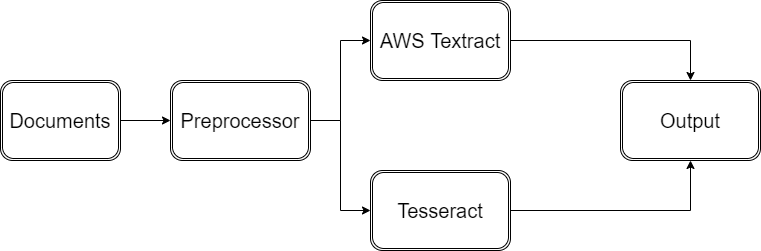

The diagram above was exported from draw.io. Its source (the exported page's mxGraphModel, read from the mxfile embedded in the PNG):
<mxGraphModel dx="868" dy="460" grid="1" gridSize="10" guides="1" tooltips="1" connect="1" arrows="1" fold="1" page="1" pageScale="1" pageWidth="1100" pageHeight="850" math="0" shadow="0">
  <root>
    <mxCell id="w4mNVlYjKfUDbr3t4jBt-0" />
    <mxCell id="w4mNVlYjKfUDbr3t4jBt-1" parent="w4mNVlYjKfUDbr3t4jBt-0" />
    <mxCell id="w4mNVlYjKfUDbr3t4jBt-11" style="edgeStyle=orthogonalEdgeStyle;rounded=0;orthogonalLoop=1;jettySize=auto;html=1;exitX=1;exitY=0.5;exitDx=0;exitDy=0;entryX=0;entryY=0.5;entryDx=0;entryDy=0;fontSize=20;" parent="w4mNVlYjKfUDbr3t4jBt-1" source="w4mNVlYjKfUDbr3t4jBt-4" target="w4mNVlYjKfUDbr3t4jBt-5" edge="1">
      <mxGeometry relative="1" as="geometry" />
    </mxCell>
    <mxCell id="w4mNVlYjKfUDbr3t4jBt-4" value="Documents" style="shape=ext;double=1;rounded=1;whiteSpace=wrap;html=1;strokeColor=#000000;fontSize=20;" parent="w4mNVlYjKfUDbr3t4jBt-1" vertex="1">
      <mxGeometry x="30" y="230" width="120" height="80" as="geometry" />
    </mxCell>
    <mxCell id="w4mNVlYjKfUDbr3t4jBt-12" style="edgeStyle=orthogonalEdgeStyle;rounded=0;orthogonalLoop=1;jettySize=auto;html=1;entryX=0;entryY=0.5;entryDx=0;entryDy=0;fontSize=20;" parent="w4mNVlYjKfUDbr3t4jBt-1" source="w4mNVlYjKfUDbr3t4jBt-5" target="w4mNVlYjKfUDbr3t4jBt-9" edge="1">
      <mxGeometry relative="1" as="geometry" />
    </mxCell>
    <mxCell id="w4mNVlYjKfUDbr3t4jBt-13" style="edgeStyle=orthogonalEdgeStyle;rounded=0;orthogonalLoop=1;jettySize=auto;html=1;exitX=1;exitY=0.5;exitDx=0;exitDy=0;entryX=0;entryY=0.5;entryDx=0;entryDy=0;fontSize=20;" parent="w4mNVlYjKfUDbr3t4jBt-1" source="w4mNVlYjKfUDbr3t4jBt-5" target="w4mNVlYjKfUDbr3t4jBt-10" edge="1">
      <mxGeometry relative="1" as="geometry" />
    </mxCell>
    <mxCell id="w4mNVlYjKfUDbr3t4jBt-5" value="Preprocessor" style="shape=ext;double=1;rounded=1;whiteSpace=wrap;html=1;strokeColor=#000000;fontSize=20;" parent="w4mNVlYjKfUDbr3t4jBt-1" vertex="1">
      <mxGeometry x="200" y="230" width="140" height="80" as="geometry" />
    </mxCell>
    <mxCell id="w4mNVlYjKfUDbr3t4jBt-8" value="Output" style="shape=ext;double=1;rounded=1;whiteSpace=wrap;html=1;strokeColor=#000000;fontSize=20;" parent="w4mNVlYjKfUDbr3t4jBt-1" vertex="1">
      <mxGeometry x="650" y="230" width="140" height="80" as="geometry" />
    </mxCell>
    <mxCell id="w4mNVlYjKfUDbr3t4jBt-15" style="edgeStyle=orthogonalEdgeStyle;rounded=0;orthogonalLoop=1;jettySize=auto;html=1;entryX=0.5;entryY=0;entryDx=0;entryDy=0;fontSize=20;" parent="w4mNVlYjKfUDbr3t4jBt-1" source="w4mNVlYjKfUDbr3t4jBt-9" target="w4mNVlYjKfUDbr3t4jBt-8" edge="1">
      <mxGeometry relative="1" as="geometry" />
    </mxCell>
    <mxCell id="w4mNVlYjKfUDbr3t4jBt-9" value="AWS Textract" style="shape=ext;double=1;rounded=1;whiteSpace=wrap;html=1;strokeColor=#000000;fontSize=20;" parent="w4mNVlYjKfUDbr3t4jBt-1" vertex="1">
      <mxGeometry x="400" y="150" width="140" height="80" as="geometry" />
    </mxCell>
    <mxCell id="w4mNVlYjKfUDbr3t4jBt-14" style="edgeStyle=orthogonalEdgeStyle;rounded=0;orthogonalLoop=1;jettySize=auto;html=1;fontSize=20;" parent="w4mNVlYjKfUDbr3t4jBt-1" source="w4mNVlYjKfUDbr3t4jBt-10" target="w4mNVlYjKfUDbr3t4jBt-8" edge="1">
      <mxGeometry relative="1" as="geometry" />
    </mxCell>
    <mxCell id="w4mNVlYjKfUDbr3t4jBt-10" value="Tesseract" style="shape=ext;double=1;rounded=1;whiteSpace=wrap;html=1;strokeColor=#000000;fontSize=20;" parent="w4mNVlYjKfUDbr3t4jBt-1" vertex="1">
      <mxGeometry x="400" y="320" width="140" height="80" as="geometry" />
    </mxCell>
  </root>
</mxGraphModel>